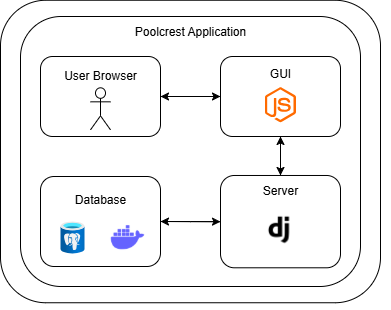

The diagram above was exported from draw.io. Its source (the exported page's mxGraphModel, read from the mxfile embedded in the PNG):
<mxGraphModel dx="715" dy="453" grid="1" gridSize="10" guides="1" tooltips="1" connect="1" arrows="1" fold="1" page="1" pageScale="1" pageWidth="1100" pageHeight="850" math="0" shadow="0">
  <root>
    <mxCell id="0" />
    <mxCell id="1" parent="0" />
    <mxCell id="pY5Mu0KMEq707yjoCLqb-38" value="" style="rounded=1;whiteSpace=wrap;html=1;" vertex="1" parent="1">
      <mxGeometry x="360" y="43.75" width="380" height="302.5" as="geometry" />
    </mxCell>
    <mxCell id="pY5Mu0KMEq707yjoCLqb-37" value="" style="group" vertex="1" connectable="0" parent="1">
      <mxGeometry x="380" y="60" width="370" height="292.5" as="geometry" />
    </mxCell>
    <mxCell id="pY5Mu0KMEq707yjoCLqb-1" value="" style="rounded=1;whiteSpace=wrap;html=1;movable=1;resizable=1;rotatable=1;deletable=1;editable=1;locked=0;connectable=1;" vertex="1" parent="pY5Mu0KMEq707yjoCLqb-37">
      <mxGeometry width="340" height="270" as="geometry" />
    </mxCell>
    <mxCell id="pY5Mu0KMEq707yjoCLqb-9" value="" style="group" vertex="1" connectable="0" parent="pY5Mu0KMEq707yjoCLqb-37">
      <mxGeometry x="200" y="158.98" width="120" height="100" as="geometry" />
    </mxCell>
    <mxCell id="pY5Mu0KMEq707yjoCLqb-32" value="" style="group" vertex="1" connectable="0" parent="pY5Mu0KMEq707yjoCLqb-9">
      <mxGeometry width="120" height="92.30769230769232" as="geometry" />
    </mxCell>
    <mxCell id="pY5Mu0KMEq707yjoCLqb-4" value="" style="rounded=1;whiteSpace=wrap;html=1;" vertex="1" parent="pY5Mu0KMEq707yjoCLqb-32">
      <mxGeometry width="120" height="92.30769230769232" as="geometry" />
    </mxCell>
    <mxCell id="pY5Mu0KMEq707yjoCLqb-5" value="Server" style="text;html=1;align=center;verticalAlign=middle;whiteSpace=wrap;rounded=0;" vertex="1" parent="pY5Mu0KMEq707yjoCLqb-32">
      <mxGeometry x="30" width="60" height="30.769230769230766" as="geometry" />
    </mxCell>
    <mxCell id="pY5Mu0KMEq707yjoCLqb-6" value="" style="shape=image;html=1;verticalAlign=top;verticalLabelPosition=bottom;labelBackgroundColor=#ffffff;imageAspect=0;aspect=fixed;image=https://cdn2.iconfinder.com/data/icons/boxicons-logos/24/bxl-django-128.png" vertex="1" parent="pY5Mu0KMEq707yjoCLqb-32">
      <mxGeometry x="42.5" y="38.46153846153846" width="31.5" height="31.5" as="geometry" />
    </mxCell>
    <mxCell id="pY5Mu0KMEq707yjoCLqb-18" style="edgeStyle=orthogonalEdgeStyle;rounded=0;orthogonalLoop=1;jettySize=auto;html=1;" edge="1" parent="pY5Mu0KMEq707yjoCLqb-37" source="pY5Mu0KMEq707yjoCLqb-10" target="pY5Mu0KMEq707yjoCLqb-4">
      <mxGeometry relative="1" as="geometry" />
    </mxCell>
    <mxCell id="pY5Mu0KMEq707yjoCLqb-28" style="edgeStyle=orthogonalEdgeStyle;rounded=0;orthogonalLoop=1;jettySize=auto;html=1;" edge="1" parent="pY5Mu0KMEq707yjoCLqb-37" source="pY5Mu0KMEq707yjoCLqb-10" target="pY5Mu0KMEq707yjoCLqb-24">
      <mxGeometry relative="1" as="geometry" />
    </mxCell>
    <mxCell id="pY5Mu0KMEq707yjoCLqb-17" style="edgeStyle=orthogonalEdgeStyle;rounded=0;orthogonalLoop=1;jettySize=auto;html=1;" edge="1" parent="pY5Mu0KMEq707yjoCLqb-37" source="pY5Mu0KMEq707yjoCLqb-11" target="pY5Mu0KMEq707yjoCLqb-4">
      <mxGeometry relative="1" as="geometry" />
    </mxCell>
    <mxCell id="pY5Mu0KMEq707yjoCLqb-16" style="edgeStyle=orthogonalEdgeStyle;rounded=0;orthogonalLoop=1;jettySize=auto;html=1;" edge="1" parent="pY5Mu0KMEq707yjoCLqb-37" source="pY5Mu0KMEq707yjoCLqb-4" target="pY5Mu0KMEq707yjoCLqb-11">
      <mxGeometry relative="1" as="geometry" />
    </mxCell>
    <mxCell id="pY5Mu0KMEq707yjoCLqb-19" style="edgeStyle=orthogonalEdgeStyle;rounded=0;orthogonalLoop=1;jettySize=auto;html=1;" edge="1" parent="pY5Mu0KMEq707yjoCLqb-37" source="pY5Mu0KMEq707yjoCLqb-4" target="pY5Mu0KMEq707yjoCLqb-10">
      <mxGeometry relative="1" as="geometry" />
    </mxCell>
    <mxCell id="pY5Mu0KMEq707yjoCLqb-20" value="Poolcrest Application" style="text;html=1;align=center;verticalAlign=middle;whiteSpace=wrap;rounded=0;" vertex="1" parent="pY5Mu0KMEq707yjoCLqb-37">
      <mxGeometry x="110" width="120" height="30" as="geometry" />
    </mxCell>
    <mxCell id="pY5Mu0KMEq707yjoCLqb-27" style="edgeStyle=orthogonalEdgeStyle;rounded=0;orthogonalLoop=1;jettySize=auto;html=1;" edge="1" parent="pY5Mu0KMEq707yjoCLqb-37" source="pY5Mu0KMEq707yjoCLqb-24" target="pY5Mu0KMEq707yjoCLqb-10">
      <mxGeometry relative="1" as="geometry" />
    </mxCell>
    <mxCell id="pY5Mu0KMEq707yjoCLqb-30" value="" style="group" vertex="1" connectable="0" parent="pY5Mu0KMEq707yjoCLqb-37">
      <mxGeometry x="20" y="40" width="120" height="80" as="geometry" />
    </mxCell>
    <mxCell id="pY5Mu0KMEq707yjoCLqb-24" value="" style="rounded=1;whiteSpace=wrap;html=1;" vertex="1" parent="pY5Mu0KMEq707yjoCLqb-30">
      <mxGeometry width="120" height="80" as="geometry" />
    </mxCell>
    <mxCell id="pY5Mu0KMEq707yjoCLqb-25" value="User Browser" style="text;html=1;align=center;verticalAlign=middle;whiteSpace=wrap;rounded=0;" vertex="1" parent="pY5Mu0KMEq707yjoCLqb-30">
      <mxGeometry x="20" y="4.25333333333333" width="80" height="30.16" as="geometry" />
    </mxCell>
    <mxCell id="pY5Mu0KMEq707yjoCLqb-26" value="" style="shape=umlActor;verticalLabelPosition=bottom;verticalAlign=top;html=1;outlineConnect=0;" vertex="1" parent="pY5Mu0KMEq707yjoCLqb-30">
      <mxGeometry x="50" y="31.32000000000001" width="20" height="42.013333333333335" as="geometry" />
    </mxCell>
    <mxCell id="pY5Mu0KMEq707yjoCLqb-31" value="" style="group" vertex="1" connectable="0" parent="pY5Mu0KMEq707yjoCLqb-37">
      <mxGeometry x="200" y="40" width="120" height="80" as="geometry" />
    </mxCell>
    <mxCell id="pY5Mu0KMEq707yjoCLqb-10" value="" style="rounded=1;whiteSpace=wrap;html=1;" vertex="1" parent="pY5Mu0KMEq707yjoCLqb-31">
      <mxGeometry width="120" height="80" as="geometry" />
    </mxCell>
    <mxCell id="pY5Mu0KMEq707yjoCLqb-12" value="GUI" style="text;html=1;align=center;verticalAlign=middle;whiteSpace=wrap;rounded=0;" vertex="1" parent="pY5Mu0KMEq707yjoCLqb-31">
      <mxGeometry x="30" width="60" height="34" as="geometry" />
    </mxCell>
    <mxCell id="pY5Mu0KMEq707yjoCLqb-13" value="" style="points=[];aspect=fixed;html=1;align=center;shadow=0;dashed=0;fillColor=#FF6A00;strokeColor=none;shape=mxgraph.alibaba_cloud.nodejs_performance_platform;" vertex="1" parent="pY5Mu0KMEq707yjoCLqb-31">
      <mxGeometry x="44.5" y="30.67999999999999" width="31" height="34.99" as="geometry" />
    </mxCell>
    <mxCell id="pY5Mu0KMEq707yjoCLqb-33" value="" style="group" vertex="1" connectable="0" parent="pY5Mu0KMEq707yjoCLqb-37">
      <mxGeometry x="20" y="160" width="120" height="90" as="geometry" />
    </mxCell>
    <mxCell id="pY5Mu0KMEq707yjoCLqb-11" value="" style="rounded=1;whiteSpace=wrap;html=1;" vertex="1" parent="pY5Mu0KMEq707yjoCLqb-33">
      <mxGeometry width="120" height="90" as="geometry" />
    </mxCell>
    <mxCell id="pY5Mu0KMEq707yjoCLqb-3" value="" style="shape=image;html=1;verticalAlign=top;verticalLabelPosition=bottom;labelBackgroundColor=#ffffff;imageAspect=0;aspect=fixed;image=https://cdn1.iconfinder.com/data/icons/unicons-line-vol-3/24/docker-128.png" vertex="1" parent="pY5Mu0KMEq707yjoCLqb-33">
      <mxGeometry x="67" y="41.00500000000001" width="40" height="40" as="geometry" />
    </mxCell>
    <mxCell id="pY5Mu0KMEq707yjoCLqb-14" value="Database" style="text;html=1;align=center;verticalAlign=middle;whiteSpace=wrap;rounded=0;" vertex="1" parent="pY5Mu0KMEq707yjoCLqb-33">
      <mxGeometry x="30" width="60" height="45" as="geometry" />
    </mxCell>
    <mxCell id="pY5Mu0KMEq707yjoCLqb-15" value="" style="image;aspect=fixed;html=1;points=[];align=center;fontSize=12;image=img/lib/azure2/databases/Azure_Database_PostgreSQL_Server.svg;" vertex="1" parent="pY5Mu0KMEq707yjoCLqb-33">
      <mxGeometry x="20" y="45.00000000000002" width="24" height="32.01" as="geometry" />
    </mxCell>
  </root>
</mxGraphModel>